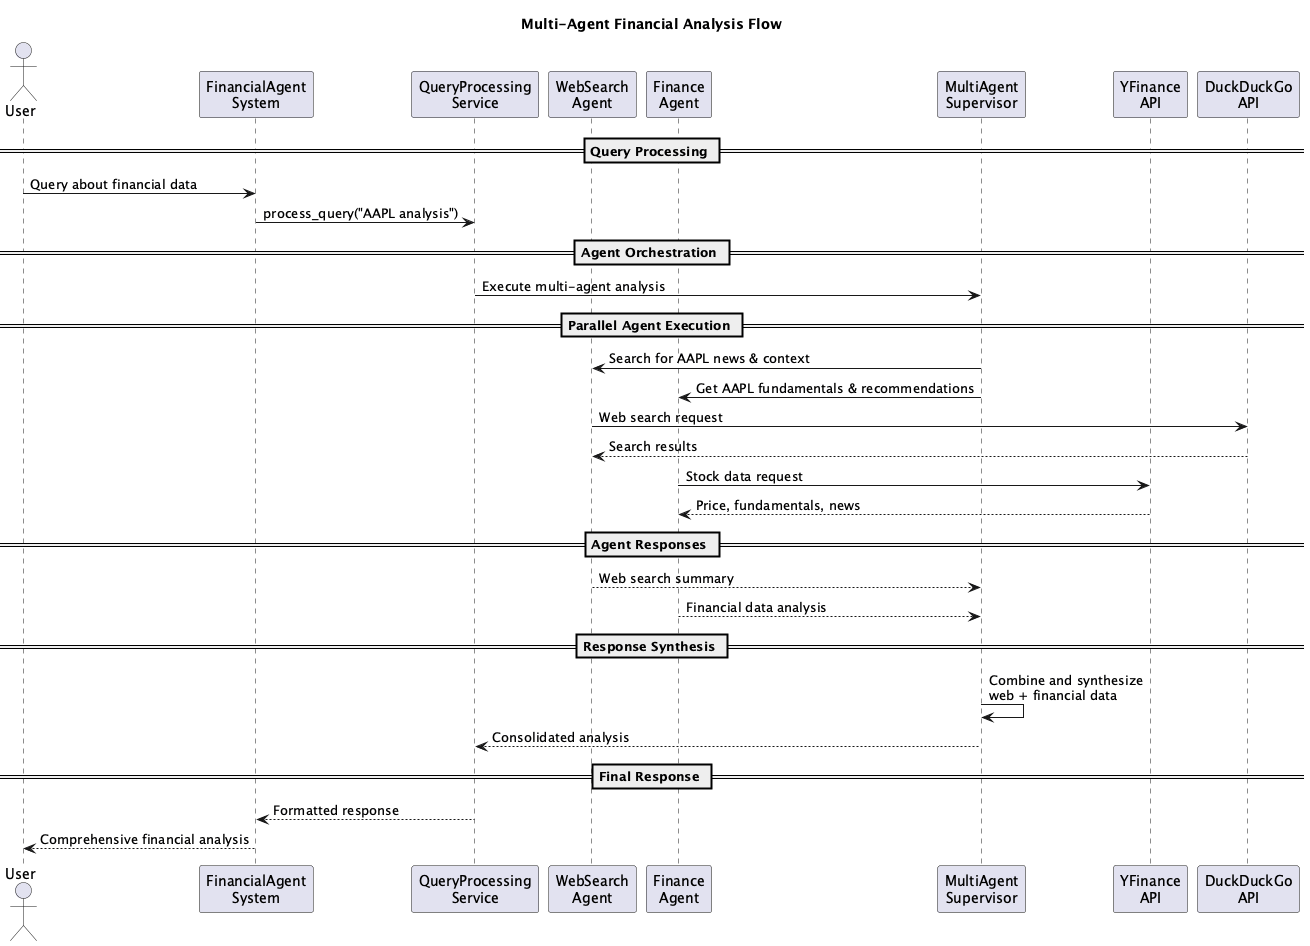

The diagram above was rendered by PlantUML. Its source (embedded in the PNG):
@startuml Multi-Agent System Sequence Diagram

title Multi-Agent Financial Analysis Flow

actor User
participant "FinancialAgent\nSystem" as System
participant "QueryProcessing\nService" as QuerySvc
participant "WebSearch\nAgent" as WebAgent
participant "Finance\nAgent" as FinanceAgent
participant "MultiAgent\nSupervisor" as Supervisor
participant "YFinance\nAPI" as YFinance
participant "DuckDuckGo\nAPI" as DDG

== Query Processing ==
User -> System: Query about financial data
System -> QuerySvc: process_query("AAPL analysis")

== Agent Orchestration ==
QuerySvc -> Supervisor: Execute multi-agent analysis

== Parallel Agent Execution ==
Supervisor -> WebAgent: Search for AAPL news & context
Supervisor -> FinanceAgent: Get AAPL fundamentals & recommendations

WebAgent -> DDG: Web search request
DDG --> WebAgent: Search results

FinanceAgent -> YFinance: Stock data request
YFinance --> FinanceAgent: Price, fundamentals, news

== Agent Responses ==
WebAgent --> Supervisor: Web search summary
FinanceAgent --> Supervisor: Financial data analysis

== Response Synthesis ==
Supervisor -> Supervisor: Combine and synthesize\nweb + financial data
Supervisor --> QuerySvc: Consolidated analysis

== Final Response ==
QuerySvc --> System: Formatted response
System --> User: Comprehensive financial analysis

@enduml